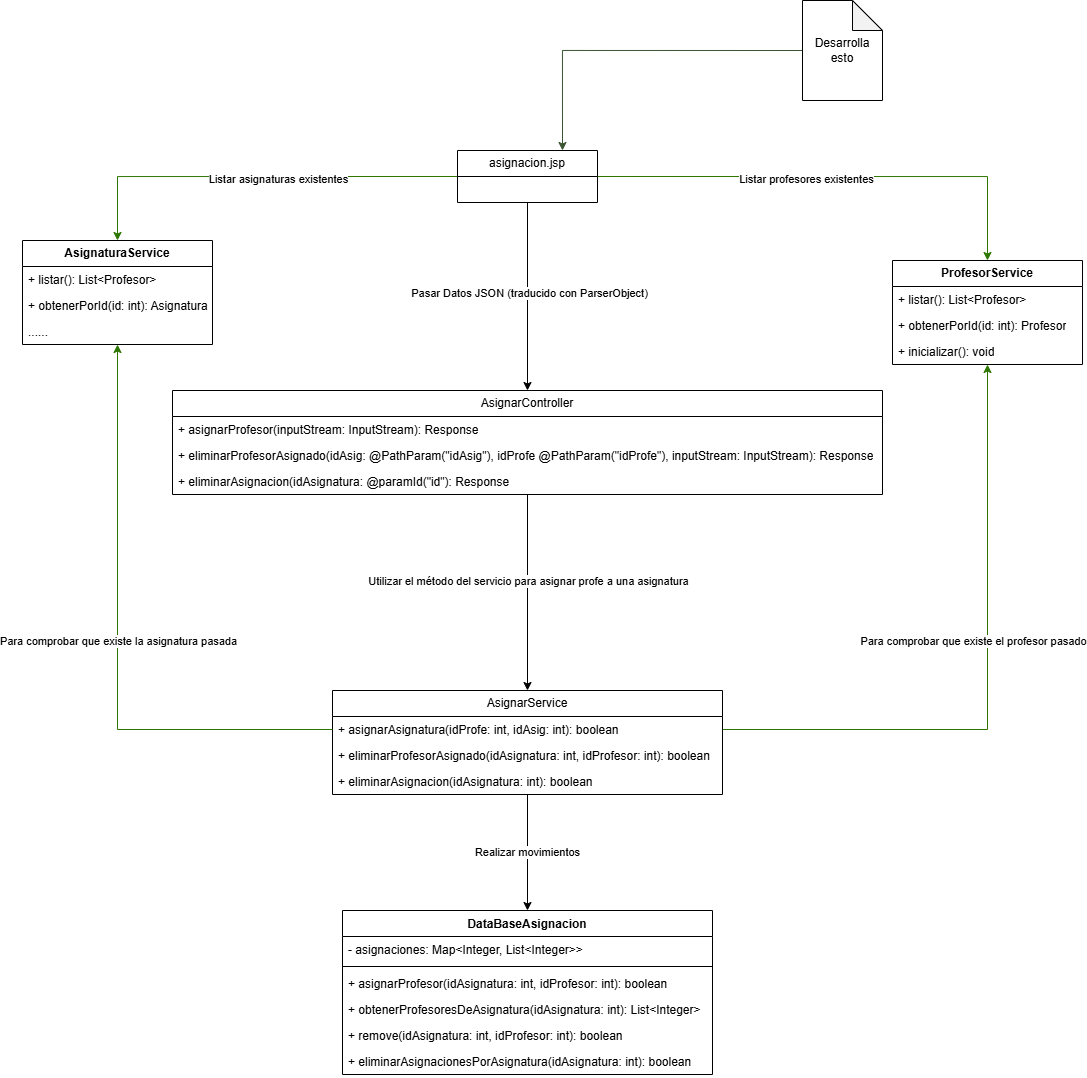

The diagram above was exported from draw.io. Its source (the exported page's mxGraphModel, read from the mxfile embedded in the PNG):
<mxGraphModel dx="2159" dy="701" grid="1" gridSize="10" guides="1" tooltips="1" connect="1" arrows="1" fold="1" page="1" pageScale="1" pageWidth="827" pageHeight="1169" math="0" shadow="0">
  <root>
    <mxCell id="0" />
    <mxCell id="1" parent="0" />
    <mxCell id="dF6hJHgiOy67nb_SSIMq-16" edge="1" parent="1" source="dF6hJHgiOy67nb_SSIMq-2" style="edgeStyle=orthogonalEdgeStyle;rounded=0;orthogonalLoop=1;jettySize=auto;html=1;exitX=0.5;exitY=1;exitDx=0;exitDy=0;" target="dF6hJHgiOy67nb_SSIMq-6">
      <mxGeometry relative="1" as="geometry" />
    </mxCell>
    <mxCell id="dF6hJHgiOy67nb_SSIMq-62" connectable="0" parent="dF6hJHgiOy67nb_SSIMq-16" style="edgeLabel;html=1;align=center;verticalAlign=middle;resizable=0;points=[];" value="Pasar Datos JSON (traducido con ParserObject)" vertex="1">
      <mxGeometry relative="1" x="-0.0383" y="1" as="geometry">
        <mxPoint as="offset" />
      </mxGeometry>
    </mxCell>
    <mxCell id="dF6hJHgiOy67nb_SSIMq-56" edge="1" parent="1" source="dF6hJHgiOy67nb_SSIMq-2" style="edgeStyle=orthogonalEdgeStyle;rounded=0;orthogonalLoop=1;jettySize=auto;html=1;exitX=0;exitY=0.5;exitDx=0;exitDy=0;fillColor=#60a917;strokeColor=#2D7600;entryX=0.5;entryY=0;entryDx=0;entryDy=0;" target="dF6hJHgiOy67nb_SSIMq-44">
      <mxGeometry relative="1" as="geometry" />
    </mxCell>
    <mxCell id="dF6hJHgiOy67nb_SSIMq-60" connectable="0" parent="dF6hJHgiOy67nb_SSIMq-56" style="edgeLabel;html=1;align=center;verticalAlign=middle;resizable=0;points=[];" value="Listar asignaturas existentes" vertex="1">
      <mxGeometry relative="1" x="-0.1086" y="2" as="geometry">
        <mxPoint as="offset" />
      </mxGeometry>
    </mxCell>
    <mxCell id="dF6hJHgiOy67nb_SSIMq-57" edge="1" parent="1" source="dF6hJHgiOy67nb_SSIMq-2" style="edgeStyle=orthogonalEdgeStyle;rounded=0;orthogonalLoop=1;jettySize=auto;html=1;exitX=1;exitY=0.5;exitDx=0;exitDy=0;fillColor=#60a917;strokeColor=#2D7600;" target="dF6hJHgiOy67nb_SSIMq-35">
      <mxGeometry relative="1" as="geometry" />
    </mxCell>
    <mxCell id="dF6hJHgiOy67nb_SSIMq-61" connectable="0" parent="dF6hJHgiOy67nb_SSIMq-57" style="edgeLabel;html=1;align=center;verticalAlign=middle;resizable=0;points=[];" value="Listar profesores existentes" vertex="1">
      <mxGeometry relative="1" x="-0.1216" y="-2" as="geometry">
        <mxPoint as="offset" />
      </mxGeometry>
    </mxCell>
    <mxCell id="dF6hJHgiOy67nb_SSIMq-2" parent="1" style="swimlane;fontStyle=0;childLayout=stackLayout;horizontal=1;startSize=26;fillColor=none;horizontalStack=0;resizeParent=1;resizeParentMax=0;resizeLast=0;collapsible=1;marginBottom=0;whiteSpace=wrap;html=1;" value="asignacion.jsp" vertex="1">
      <mxGeometry height="52" width="140" x="15" y="190" as="geometry" />
    </mxCell>
    <mxCell id="dF6hJHgiOy67nb_SSIMq-17" edge="1" parent="1" source="dF6hJHgiOy67nb_SSIMq-6" style="edgeStyle=orthogonalEdgeStyle;rounded=0;orthogonalLoop=1;jettySize=auto;html=1;" target="dF6hJHgiOy67nb_SSIMq-11">
      <mxGeometry relative="1" as="geometry" />
    </mxCell>
    <mxCell id="dF6hJHgiOy67nb_SSIMq-66" connectable="0" parent="dF6hJHgiOy67nb_SSIMq-17" style="edgeLabel;html=1;align=center;verticalAlign=middle;resizable=0;points=[];" value="Utilizar el método del servicio para asignar profe a una asignatura" vertex="1">
      <mxGeometry relative="1" x="-0.5432" y="-4" as="geometry">
        <mxPoint x="4" y="41" as="offset" />
      </mxGeometry>
    </mxCell>
    <mxCell id="dF6hJHgiOy67nb_SSIMq-6" parent="1" style="swimlane;fontStyle=0;childLayout=stackLayout;horizontal=1;startSize=26;fillColor=none;horizontalStack=0;resizeParent=1;resizeParentMax=0;resizeLast=0;collapsible=1;marginBottom=0;whiteSpace=wrap;html=1;" value="AsignarController" vertex="1">
      <mxGeometry height="104" width="710" x="-270" y="430" as="geometry" />
    </mxCell>
    <mxCell id="dF6hJHgiOy67nb_SSIMq-7" parent="dF6hJHgiOy67nb_SSIMq-6" style="text;strokeColor=none;fillColor=none;align=left;verticalAlign=top;spacingLeft=4;spacingRight=4;overflow=hidden;rotatable=0;points=[[0,0.5],[1,0.5]];portConstraint=eastwest;whiteSpace=wrap;html=1;" value="+ asignarProfesor(inputStream: InputStream): Response" vertex="1">
      <mxGeometry height="26" width="710" y="26" as="geometry" />
    </mxCell>
    <mxCell id="dF6hJHgiOy67nb_SSIMq-71" parent="dF6hJHgiOy67nb_SSIMq-6" style="text;strokeColor=none;fillColor=none;align=left;verticalAlign=top;spacingLeft=4;spacingRight=4;overflow=hidden;rotatable=0;points=[[0,0.5],[1,0.5]];portConstraint=eastwest;whiteSpace=wrap;html=1;" value="+ eliminarProfesorAsignado(idAsig: @PathParam(&quot;idAsig&quot;), idProfe @PathParam(&quot;idProfe&quot;), inputStream: InputStream): Response" vertex="1">
      <mxGeometry height="26" width="710" y="52" as="geometry" />
    </mxCell>
    <mxCell id="dF6hJHgiOy67nb_SSIMq-70" parent="dF6hJHgiOy67nb_SSIMq-6" style="text;strokeColor=none;fillColor=none;align=left;verticalAlign=top;spacingLeft=4;spacingRight=4;overflow=hidden;rotatable=0;points=[[0,0.5],[1,0.5]];portConstraint=eastwest;whiteSpace=wrap;html=1;" value="+ eliminarAsignacion(idAsignatura: @paramId(&quot;id&quot;): Response" vertex="1">
      <mxGeometry height="26" width="710" y="78" as="geometry" />
    </mxCell>
    <mxCell id="dF6hJHgiOy67nb_SSIMq-30" edge="1" parent="1" source="dF6hJHgiOy67nb_SSIMq-11" style="edgeStyle=orthogonalEdgeStyle;rounded=0;orthogonalLoop=1;jettySize=auto;html=1;" target="dF6hJHgiOy67nb_SSIMq-22">
      <mxGeometry relative="1" as="geometry" />
    </mxCell>
    <mxCell id="dF6hJHgiOy67nb_SSIMq-67" connectable="0" parent="dF6hJHgiOy67nb_SSIMq-30" style="edgeLabel;html=1;align=center;verticalAlign=middle;resizable=0;points=[];" value="Realizar movimientos" vertex="1">
      <mxGeometry relative="1" x="0.0224" y="-1" as="geometry">
        <mxPoint y="-1" as="offset" />
      </mxGeometry>
    </mxCell>
    <mxCell id="dF6hJHgiOy67nb_SSIMq-59" edge="1" parent="1" source="dF6hJHgiOy67nb_SSIMq-12" style="edgeStyle=orthogonalEdgeStyle;rounded=0;orthogonalLoop=1;jettySize=auto;html=1;fillColor=#60a917;strokeColor=#2D7600;exitX=1;exitY=0.5;exitDx=0;exitDy=0;" target="dF6hJHgiOy67nb_SSIMq-35">
      <mxGeometry relative="1" as="geometry" />
    </mxCell>
    <mxCell id="dF6hJHgiOy67nb_SSIMq-65" connectable="0" parent="dF6hJHgiOy67nb_SSIMq-59" style="edgeLabel;html=1;align=center;verticalAlign=middle;resizable=0;points=[];" value="Para comprobar que existe el profesor pasado" vertex="1">
      <mxGeometry relative="1" x="-0.1507" y="4" as="geometry">
        <mxPoint x="-11" y="-86" as="offset" />
      </mxGeometry>
    </mxCell>
    <mxCell id="dF6hJHgiOy67nb_SSIMq-11" parent="1" style="swimlane;fontStyle=0;childLayout=stackLayout;horizontal=1;startSize=26;fillColor=none;horizontalStack=0;resizeParent=1;resizeParentMax=0;resizeLast=0;collapsible=1;marginBottom=0;whiteSpace=wrap;html=1;" value="AsignarService" vertex="1">
      <mxGeometry height="104" width="390" x="-110" y="730" as="geometry" />
    </mxCell>
    <mxCell id="dF6hJHgiOy67nb_SSIMq-12" parent="dF6hJHgiOy67nb_SSIMq-11" style="text;strokeColor=none;fillColor=none;align=left;verticalAlign=top;spacingLeft=4;spacingRight=4;overflow=hidden;rotatable=0;points=[[0,0.5],[1,0.5]];portConstraint=eastwest;whiteSpace=wrap;html=1;" value="+ asignarAsignatura(idProfe: int, idAsig: int): boolean" vertex="1">
      <mxGeometry height="26" width="390" y="26" as="geometry" />
    </mxCell>
    <mxCell id="dF6hJHgiOy67nb_SSIMq-69" parent="dF6hJHgiOy67nb_SSIMq-11" style="text;strokeColor=none;fillColor=none;align=left;verticalAlign=top;spacingLeft=4;spacingRight=4;overflow=hidden;rotatable=0;points=[[0,0.5],[1,0.5]];portConstraint=eastwest;whiteSpace=wrap;html=1;" value="+ eliminarProfesorAsignado(idAsignatura: int, idProfesor: int): boolean" vertex="1">
      <mxGeometry height="26" width="390" y="52" as="geometry" />
    </mxCell>
    <mxCell id="dF6hJHgiOy67nb_SSIMq-68" parent="dF6hJHgiOy67nb_SSIMq-11" style="text;strokeColor=none;fillColor=none;align=left;verticalAlign=top;spacingLeft=4;spacingRight=4;overflow=hidden;rotatable=0;points=[[0,0.5],[1,0.5]];portConstraint=eastwest;whiteSpace=wrap;html=1;" value="+ eliminarAsignacion(idAsignatura: int): boolean" vertex="1">
      <mxGeometry height="26" width="390" y="78" as="geometry" />
    </mxCell>
    <mxCell id="dF6hJHgiOy67nb_SSIMq-22" parent="1" style="swimlane;fontStyle=1;align=center;verticalAlign=top;childLayout=stackLayout;horizontal=1;startSize=26;horizontalStack=0;resizeParent=1;resizeParentMax=0;resizeLast=0;collapsible=1;marginBottom=0;whiteSpace=wrap;html=1;" value="DataBaseAsignacion" vertex="1">
      <mxGeometry height="164" width="370" x="-100" y="950" as="geometry" />
    </mxCell>
    <mxCell id="dF6hJHgiOy67nb_SSIMq-23" parent="dF6hJHgiOy67nb_SSIMq-22" style="text;strokeColor=none;fillColor=none;align=left;verticalAlign=top;spacingLeft=4;spacingRight=4;overflow=hidden;rotatable=0;points=[[0,0.5],[1,0.5]];portConstraint=eastwest;whiteSpace=wrap;html=1;" value="- asignaciones: Map&amp;lt;Integer, List&amp;lt;Integer&amp;gt;&amp;gt;" vertex="1">
      <mxGeometry height="26" width="370" y="26" as="geometry" />
    </mxCell>
    <mxCell id="dF6hJHgiOy67nb_SSIMq-24" parent="dF6hJHgiOy67nb_SSIMq-22" style="line;strokeWidth=1;fillColor=none;align=left;verticalAlign=middle;spacingTop=-1;spacingLeft=3;spacingRight=3;rotatable=0;labelPosition=right;points=[];portConstraint=eastwest;strokeColor=inherit;" value="" vertex="1">
      <mxGeometry height="8" width="370" y="52" as="geometry" />
    </mxCell>
    <mxCell id="dF6hJHgiOy67nb_SSIMq-25" parent="dF6hJHgiOy67nb_SSIMq-22" style="text;strokeColor=none;fillColor=none;align=left;verticalAlign=top;spacingLeft=4;spacingRight=4;overflow=hidden;rotatable=0;points=[[0,0.5],[1,0.5]];portConstraint=eastwest;whiteSpace=wrap;html=1;" value="+ asignarProfesor(idAsignatura: int, idProfesor: int): boolean" vertex="1">
      <mxGeometry height="26" width="370" y="60" as="geometry" />
    </mxCell>
    <mxCell id="dF6hJHgiOy67nb_SSIMq-28" parent="dF6hJHgiOy67nb_SSIMq-22" style="text;strokeColor=none;fillColor=none;align=left;verticalAlign=top;spacingLeft=4;spacingRight=4;overflow=hidden;rotatable=0;points=[[0,0.5],[1,0.5]];portConstraint=eastwest;whiteSpace=wrap;html=1;" value="+ obtenerProfesoresDeAsignatura(idAsignatura: int): List&amp;lt;Integer&amp;gt;" vertex="1">
      <mxGeometry height="26" width="370" y="86" as="geometry" />
    </mxCell>
    <mxCell id="dF6hJHgiOy67nb_SSIMq-27" parent="dF6hJHgiOy67nb_SSIMq-22" style="text;strokeColor=none;fillColor=none;align=left;verticalAlign=top;spacingLeft=4;spacingRight=4;overflow=hidden;rotatable=0;points=[[0,0.5],[1,0.5]];portConstraint=eastwest;whiteSpace=wrap;html=1;" value="+ remove(idAsignatura: int, idProfesor: int): boolean" vertex="1">
      <mxGeometry height="26" width="370" y="112" as="geometry" />
    </mxCell>
    <mxCell id="dF6hJHgiOy67nb_SSIMq-29" parent="dF6hJHgiOy67nb_SSIMq-22" style="text;strokeColor=none;fillColor=none;align=left;verticalAlign=top;spacingLeft=4;spacingRight=4;overflow=hidden;rotatable=0;points=[[0,0.5],[1,0.5]];portConstraint=eastwest;whiteSpace=wrap;html=1;" value="+ eliminarAsignacionesPorAsignatura(idAsignatura: int): boolean" vertex="1">
      <mxGeometry height="26" width="370" y="138" as="geometry" />
    </mxCell>
    <mxCell id="dF6hJHgiOy67nb_SSIMq-35" parent="1" style="swimlane;fontStyle=0;childLayout=stackLayout;horizontal=1;startSize=26;fillColor=none;horizontalStack=0;resizeParent=1;resizeParentMax=0;resizeLast=0;collapsible=1;marginBottom=0;whiteSpace=wrap;html=1;" value="&lt;span style=&quot;font-weight: 700;&quot;&gt;ProfesorService&lt;/span&gt;" vertex="1">
      <mxGeometry height="104" width="190" x="450" y="300" as="geometry" />
    </mxCell>
    <mxCell id="dF6hJHgiOy67nb_SSIMq-36" parent="dF6hJHgiOy67nb_SSIMq-35" style="text;strokeColor=none;fillColor=none;align=left;verticalAlign=top;spacingLeft=4;spacingRight=4;overflow=hidden;rotatable=0;points=[[0,0.5],[1,0.5]];portConstraint=eastwest;whiteSpace=wrap;html=1;" value="+ listar(): List&amp;lt;Profesor&amp;gt;" vertex="1">
      <mxGeometry height="26" width="190" y="26" as="geometry" />
    </mxCell>
    <mxCell id="dF6hJHgiOy67nb_SSIMq-37" parent="dF6hJHgiOy67nb_SSIMq-35" style="text;strokeColor=none;fillColor=none;align=left;verticalAlign=top;spacingLeft=4;spacingRight=4;overflow=hidden;rotatable=0;points=[[0,0.5],[1,0.5]];portConstraint=eastwest;whiteSpace=wrap;html=1;" value="+ obtenerPorId(id: int): Profesor" vertex="1">
      <mxGeometry height="26" width="190" y="52" as="geometry" />
    </mxCell>
    <mxCell id="dF6hJHgiOy67nb_SSIMq-38" parent="dF6hJHgiOy67nb_SSIMq-35" style="text;strokeColor=none;fillColor=none;align=left;verticalAlign=top;spacingLeft=4;spacingRight=4;overflow=hidden;rotatable=0;points=[[0,0.5],[1,0.5]];portConstraint=eastwest;whiteSpace=wrap;html=1;" value="+ inicializar(): void" vertex="1">
      <mxGeometry height="26" width="190" y="78" as="geometry" />
    </mxCell>
    <mxCell id="dF6hJHgiOy67nb_SSIMq-44" parent="1" style="swimlane;fontStyle=0;childLayout=stackLayout;horizontal=1;startSize=26;fillColor=none;horizontalStack=0;resizeParent=1;resizeParentMax=0;resizeLast=0;collapsible=1;marginBottom=0;whiteSpace=wrap;html=1;" value="&lt;b&gt;AsignaturaService&lt;/b&gt;" vertex="1">
      <mxGeometry height="104" width="190" x="-420" y="280" as="geometry" />
    </mxCell>
    <mxCell id="dF6hJHgiOy67nb_SSIMq-45" parent="dF6hJHgiOy67nb_SSIMq-44" style="text;strokeColor=none;fillColor=none;align=left;verticalAlign=top;spacingLeft=4;spacingRight=4;overflow=hidden;rotatable=0;points=[[0,0.5],[1,0.5]];portConstraint=eastwest;whiteSpace=wrap;html=1;" value="+ listar(): List&amp;lt;Profesor&amp;gt;" vertex="1">
      <mxGeometry height="26" width="190" y="26" as="geometry" />
    </mxCell>
    <mxCell id="dF6hJHgiOy67nb_SSIMq-46" parent="dF6hJHgiOy67nb_SSIMq-44" style="text;strokeColor=none;fillColor=none;align=left;verticalAlign=top;spacingLeft=4;spacingRight=4;overflow=hidden;rotatable=0;points=[[0,0.5],[1,0.5]];portConstraint=eastwest;whiteSpace=wrap;html=1;" value="+ obtenerPorId(id: int): Asignatura" vertex="1">
      <mxGeometry height="26" width="190" y="52" as="geometry" />
    </mxCell>
    <mxCell id="dF6hJHgiOy67nb_SSIMq-47" parent="dF6hJHgiOy67nb_SSIMq-44" style="text;strokeColor=none;fillColor=none;align=left;verticalAlign=top;spacingLeft=4;spacingRight=4;overflow=hidden;rotatable=0;points=[[0,0.5],[1,0.5]];portConstraint=eastwest;whiteSpace=wrap;html=1;" value="&lt;div&gt;......&lt;/div&gt;" vertex="1">
      <mxGeometry height="26" width="190" y="78" as="geometry" />
    </mxCell>
    <mxCell id="dF6hJHgiOy67nb_SSIMq-58" edge="1" parent="1" source="dF6hJHgiOy67nb_SSIMq-12" style="edgeStyle=orthogonalEdgeStyle;rounded=0;orthogonalLoop=1;jettySize=auto;html=1;fillColor=#60a917;strokeColor=#2D7600;exitX=0;exitY=0.5;exitDx=0;exitDy=0;" target="dF6hJHgiOy67nb_SSIMq-44">
      <mxGeometry relative="1" as="geometry" />
    </mxCell>
    <mxCell id="dF6hJHgiOy67nb_SSIMq-63" connectable="0" parent="dF6hJHgiOy67nb_SSIMq-58" style="edgeLabel;html=1;align=center;verticalAlign=middle;resizable=0;points=[];" value="Para comprobar que existe la asignatura pasada" vertex="1">
      <mxGeometry relative="1" x="0.0486" y="1" as="geometry">
        <mxPoint x="1" y="11" as="offset" />
      </mxGeometry>
    </mxCell>
    <mxCell id="dF6hJHgiOy67nb_SSIMq-77" edge="1" parent="1" source="dF6hJHgiOy67nb_SSIMq-76" style="edgeStyle=orthogonalEdgeStyle;rounded=0;orthogonalLoop=1;jettySize=auto;html=1;exitX=0;exitY=0.5;exitDx=0;exitDy=0;exitPerimeter=0;entryX=0.75;entryY=0;entryDx=0;entryDy=0;fillColor=#6d8764;strokeColor=#3A5431;" target="dF6hJHgiOy67nb_SSIMq-2">
      <mxGeometry relative="1" as="geometry" />
    </mxCell>
    <mxCell id="dF6hJHgiOy67nb_SSIMq-76" parent="1" style="shape=note;whiteSpace=wrap;html=1;backgroundOutline=1;darkOpacity=0.05;" value="Desarrolla esto" vertex="1">
      <mxGeometry height="100" width="80" x="360" y="40" as="geometry" />
    </mxCell>
  </root>
</mxGraphModel>